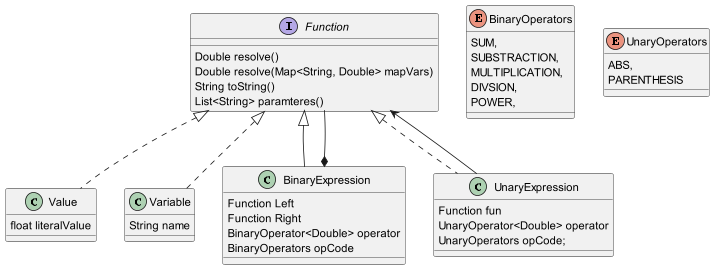

The diagram above was rendered by PlantUML. Its source (embedded in the PNG):
@startuml
Interface Function{
Double resolve()
Double resolve(Map<String, Double> mapVars)
String toString()
List<String> paramteres()
}

class Value implements Function{
float literalValue
}

class Variable implements Function{
String name
}

class BinaryExpression extends Function{
Function Left
Function Right
BinaryOperator<Double> operator
BinaryOperators opCode
}

class UnaryExpression implements Function {
Function fun
UnaryOperator<Double> operator
UnaryOperators opCode;
}



enum BinaryOperators {
    SUM,
    SUBSTRACTION,
    MULTIPLICATION,
    DIVSION,
    POWER,
}

enum UnaryOperators {
    ABS,
    PARENTHESIS
}


BinaryExpression *-- Function
UnaryExpression --> Function


@enduml